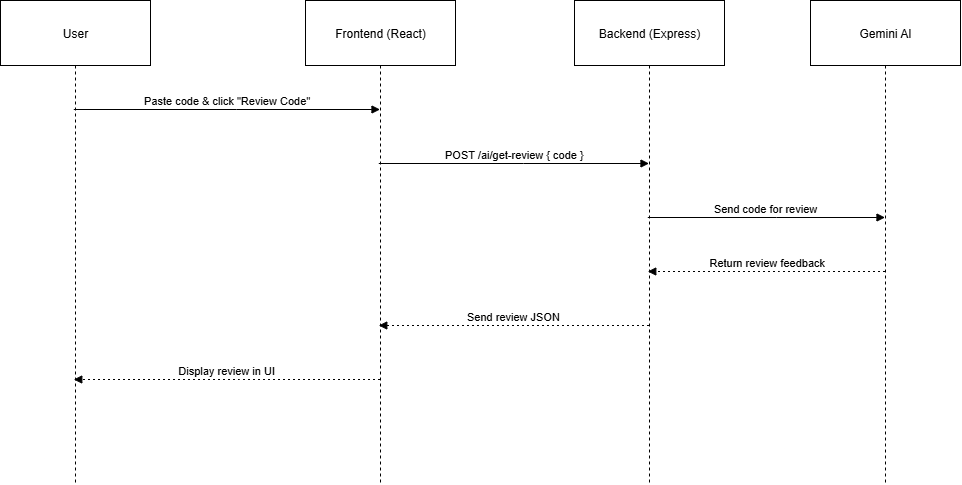

The diagram above was exported from draw.io. Its source (the exported page's mxGraphModel, read from the mxfile embedded in the PNG):
<mxGraphModel dx="2316" dy="1260" grid="1" gridSize="10" guides="1" tooltips="1" connect="1" arrows="1" fold="1" page="1" pageScale="1" pageWidth="850" pageHeight="1100" math="0" shadow="0">
  <root>
    <mxCell id="0" />
    <mxCell id="1" parent="0" />
    <mxCell id="FvkInQaPJyLhNBlcDvrY-225" value="Add/Update/Remove Cart" style="curved=1;startArrow=none;endArrow=block;exitX=0;exitY=0.55;entryX=0;entryY=0.33;rounded=0;" parent="1" edge="1">
      <mxGeometry relative="1" as="geometry">
        <Array as="points">
          <mxPoint x="20" y="480" />
        </Array>
        <mxPoint x="966" y="419.70000000000005" as="sourcePoint" />
      </mxGeometry>
    </mxCell>
    <mxCell id="FvkInQaPJyLhNBlcDvrY-230" value="Order Details" style="curved=1;startArrow=none;endArrow=block;exitX=0;exitY=0.82;entryX=0;entryY=0.06;rounded=0;" parent="1" edge="1">
      <mxGeometry relative="1" as="geometry">
        <Array as="points">
          <mxPoint x="53" y="733" />
        </Array>
        <mxPoint x="332" y="687.2800000000002" as="sourcePoint" />
      </mxGeometry>
    </mxCell>
    <mxCell id="FvkInQaPJyLhNBlcDvrY-293" value="Authenticate" style="curved=1;startArrow=none;endArrow=block;exitX=1;exitY=0.84;entryX=0.97;entryY=0;rounded=0;" parent="1" edge="1">
      <mxGeometry relative="1" as="geometry">
        <Array as="points">
          <mxPoint x="1048" y="237" />
          <mxPoint x="1048" y="616" />
        </Array>
        <mxPoint x="836" y="191.3599999999999" as="sourcePoint" />
      </mxGeometry>
    </mxCell>
    <mxCell id="yZZT44_ErmvchDKpHr1m-1" value="User" style="shape=umlLifeline;perimeter=lifelinePerimeter;whiteSpace=wrap;container=1;dropTarget=0;collapsible=0;recursiveResize=0;outlineConnect=0;portConstraint=eastwest;newEdgeStyle={&quot;edgeStyle&quot;:&quot;elbowEdgeStyle&quot;,&quot;elbow&quot;:&quot;vertical&quot;,&quot;curved&quot;:0,&quot;rounded&quot;:0};size=65;" vertex="1" parent="1">
      <mxGeometry x="20" y="20" width="150" height="484" as="geometry" />
    </mxCell>
    <mxCell id="yZZT44_ErmvchDKpHr1m-2" value="Frontend (React)" style="shape=umlLifeline;perimeter=lifelinePerimeter;whiteSpace=wrap;container=1;dropTarget=0;collapsible=0;recursiveResize=0;outlineConnect=0;portConstraint=eastwest;newEdgeStyle={&quot;edgeStyle&quot;:&quot;elbowEdgeStyle&quot;,&quot;elbow&quot;:&quot;vertical&quot;,&quot;curved&quot;:0,&quot;rounded&quot;:0};size=65;" vertex="1" parent="1">
      <mxGeometry x="325" y="20" width="150" height="484" as="geometry" />
    </mxCell>
    <mxCell id="yZZT44_ErmvchDKpHr1m-3" value="Backend (Express)" style="shape=umlLifeline;perimeter=lifelinePerimeter;whiteSpace=wrap;container=1;dropTarget=0;collapsible=0;recursiveResize=0;outlineConnect=0;portConstraint=eastwest;newEdgeStyle={&quot;edgeStyle&quot;:&quot;elbowEdgeStyle&quot;,&quot;elbow&quot;:&quot;vertical&quot;,&quot;curved&quot;:0,&quot;rounded&quot;:0};size=65;" vertex="1" parent="1">
      <mxGeometry x="594" y="20" width="150" height="484" as="geometry" />
    </mxCell>
    <mxCell id="yZZT44_ErmvchDKpHr1m-4" value="Gemini AI" style="shape=umlLifeline;perimeter=lifelinePerimeter;whiteSpace=wrap;container=1;dropTarget=0;collapsible=0;recursiveResize=0;outlineConnect=0;portConstraint=eastwest;newEdgeStyle={&quot;edgeStyle&quot;:&quot;elbowEdgeStyle&quot;,&quot;elbow&quot;:&quot;vertical&quot;,&quot;curved&quot;:0,&quot;rounded&quot;:0};size=65;" vertex="1" parent="1">
      <mxGeometry x="830" y="20" width="150" height="484" as="geometry" />
    </mxCell>
    <mxCell id="yZZT44_ErmvchDKpHr1m-5" value="Paste code &amp; click &quot;Review Code&quot;" style="verticalAlign=bottom;edgeStyle=elbowEdgeStyle;elbow=vertical;curved=0;rounded=0;endArrow=block;" edge="1" parent="1" source="yZZT44_ErmvchDKpHr1m-1" target="yZZT44_ErmvchDKpHr1m-2">
      <mxGeometry relative="1" as="geometry">
        <Array as="points">
          <mxPoint x="256" y="129" />
        </Array>
      </mxGeometry>
    </mxCell>
    <mxCell id="yZZT44_ErmvchDKpHr1m-6" value="POST /ai/get-review { code }" style="verticalAlign=bottom;edgeStyle=elbowEdgeStyle;elbow=vertical;curved=0;rounded=0;endArrow=block;" edge="1" parent="1" source="yZZT44_ErmvchDKpHr1m-2" target="yZZT44_ErmvchDKpHr1m-3">
      <mxGeometry relative="1" as="geometry">
        <Array as="points">
          <mxPoint x="543" y="183" />
        </Array>
      </mxGeometry>
    </mxCell>
    <mxCell id="yZZT44_ErmvchDKpHr1m-7" value="Send code for review" style="verticalAlign=bottom;edgeStyle=elbowEdgeStyle;elbow=vertical;curved=0;rounded=0;endArrow=block;" edge="1" parent="1" source="yZZT44_ErmvchDKpHr1m-3" target="yZZT44_ErmvchDKpHr1m-4">
      <mxGeometry relative="1" as="geometry">
        <Array as="points">
          <mxPoint x="796" y="237" />
        </Array>
      </mxGeometry>
    </mxCell>
    <mxCell id="yZZT44_ErmvchDKpHr1m-8" value="Return review feedback" style="verticalAlign=bottom;edgeStyle=elbowEdgeStyle;elbow=vertical;curved=0;rounded=0;dashed=1;dashPattern=2 3;endArrow=block;" edge="1" parent="1" source="yZZT44_ErmvchDKpHr1m-4" target="yZZT44_ErmvchDKpHr1m-3">
      <mxGeometry relative="1" as="geometry">
        <Array as="points">
          <mxPoint x="799" y="291" />
        </Array>
      </mxGeometry>
    </mxCell>
    <mxCell id="yZZT44_ErmvchDKpHr1m-9" value="Send review JSON" style="verticalAlign=bottom;edgeStyle=elbowEdgeStyle;elbow=vertical;curved=0;rounded=0;dashed=1;dashPattern=2 3;endArrow=block;" edge="1" parent="1" source="yZZT44_ErmvchDKpHr1m-3" target="yZZT44_ErmvchDKpHr1m-2">
      <mxGeometry relative="1" as="geometry">
        <Array as="points">
          <mxPoint x="546" y="345" />
        </Array>
      </mxGeometry>
    </mxCell>
    <mxCell id="yZZT44_ErmvchDKpHr1m-10" value="Display review in UI" style="verticalAlign=bottom;edgeStyle=elbowEdgeStyle;elbow=vertical;curved=0;rounded=0;dashed=1;dashPattern=2 3;endArrow=block;" edge="1" parent="1" source="yZZT44_ErmvchDKpHr1m-2" target="yZZT44_ErmvchDKpHr1m-1">
      <mxGeometry relative="1" as="geometry">
        <Array as="points">
          <mxPoint x="259" y="399" />
        </Array>
      </mxGeometry>
    </mxCell>
  </root>
</mxGraphModel>